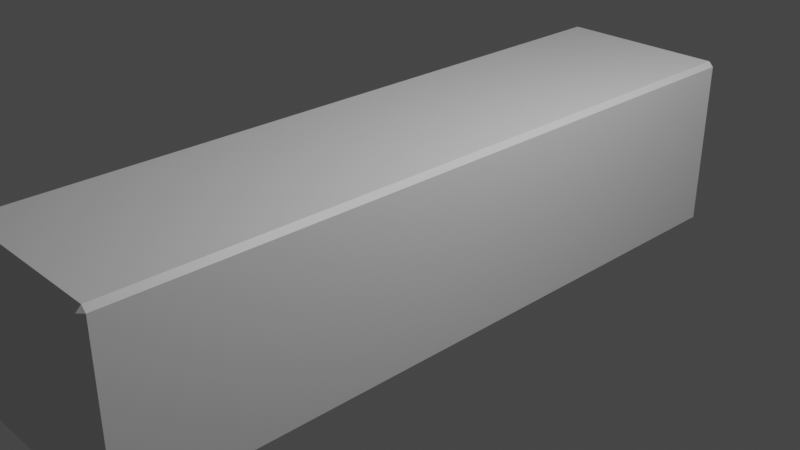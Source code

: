 # Source: blend.blend  (saved by Blender 3.6.13; exported with 4.5.12 LTS)
import bpy
from mathutils import Matrix  # noqa: F401  (used for matrix-valued properties, if any)

bpy.ops.wm.read_factory_settings(use_empty=True)
scene = bpy.context.scene
scene.name = 'Scene'

# ---- collections
col_collection = bpy.data.collections.new('Collection'); scene.collection.children.link(col_collection)

# ---- materials (node trees are filled in below, after node groups)
mat_material = bpy.data.materials.new('Material')
mat_material.alpha_threshold = 0.0
mat_material.use_transparent_shadow = False
mat_material.roughness = 0.5
mat_material.line_color = (0.0, 0.0, 0.0, 1.0)

# ---- material node trees
mat_material.use_nodes = True; mat_material.node_tree.nodes.clear()
_N = mat_material.node_tree.nodes; _L = mat_material.node_tree.links
n0 = _N.new('ShaderNodeOutputMaterial'); n0.name = 'Material Output'; n0.location = (300, 300)
n1 = _N.new('ShaderNodeBsdfPrincipled'); n1.name = 'Principled BSDF'; n1.location = (10, 300)
n1.distribution = 'GGX'
n1.subsurface_method = 'RANDOM_WALK_SKIN'
n1.inputs[3].default_value = 1.45
n1.inputs[27].default_value = (0.0, 0.0, 0.0, 1.0)
n1.inputs[28].default_value = 1.0
_L.new(n1.outputs[0], n0.inputs[0])
n0.is_active_output = True

# ---- world
world_world = bpy.data.worlds.new('World'); scene.world = world_world
world_world.use_nodes = True; world_world.node_tree.nodes.clear()
_N = world_world.node_tree.nodes; _L = world_world.node_tree.links
n0 = _N.new('ShaderNodeOutputWorld'); n0.name = 'World Output'; n0.location = (300, 300)
n1 = _N.new('ShaderNodeBackground'); n1.name = 'Background'; n1.location = (10, 300)
n1.inputs[0].default_value = (0.05088, 0.05088, 0.05088, 1.0)
_L.new(n1.outputs[0], n0.inputs[0])
n0.is_active_output = True
world_world.color = (0.05088, 0.05088, 0.05088)
world_world.use_sun_shadow = False
world_world.sun_shadow_jitter_overblur = 0.0

# ---- cameras
cam_camera = bpy.data.cameras.new('Camera')
cam_camera.clip_end = 100.0
cam_camera.ortho_scale = 7.314

# ---- lights
light_light = bpy.data.lights.new('Light', 'POINT')
light_light.transmission_factor = 0.0
light_light.energy = 1000.0
light_light.shadow_soft_size = 0.1
light_light.shadow_maximum_resolution = 0.006
light_light.use_absolute_resolution = True

# ---- meshes
me_cube = bpy.data.meshes.new('Cube')
me_cube.from_pydata([(0.9461, 4.0, 0.9461), (0.9461, 3.946, 1.0), (1.0, 3.946, 0.9461), (0.9461, 3.946, -1.0), (0.9461, 4.0, -0.9461), (1.0, 3.946, -0.9461), (1.0, -3.946, 0.9461), (0.9461, -3.946, 1.0), (0.9461, -4.0, 0.9461), (1.0, -3.946, -0.9461), (0.9461, -4.0, -0.9461), (0.9461, -3.946, -1.0), (-0.9461, 4.0, 0.9461), (-1.0, 3.946, 0.9461), (-0.9461, 3.946, 1.0), (-1.0, 3.946, -0.9461), (-0.9461, 4.0, -0.9461), (-0.9461, 3.946, -1.0), (-1.0, -3.946, 0.9461), (-0.9461, -4.0, 0.9461), (-0.9461, -3.946, 1.0), (-0.9461, -3.946, -1.0), (-0.9461, -4.0, -0.9461), (-1.0, -3.946, -0.9461)], [], [(17, 3, 11, 21), (23, 18, 13, 15), (10, 8, 19, 22), (1, 14, 20, 7), (5, 2, 6, 9), (0, 1, 2), (3, 4, 5), (6, 7, 8), (9, 10, 11), (12, 13, 14), (15, 16, 17), (18, 19, 20), (21, 22, 23), (17, 21, 23, 15), (3, 17, 16, 4), (2, 5, 4, 0), (22, 19, 18, 23), (8, 10, 9, 6), (12, 16, 15, 13), (7, 20, 19, 8), (1, 7, 6, 2), (21, 11, 10, 22), (20, 14, 13, 18), (14, 1, 0, 12), (11, 3, 5, 9), (16, 12, 0, 4)])
_uv = me_cube.uv_layers.new(name='UVMap')
_uv.uv.foreach_set('vector', [0.1317, 0.5017, 0.3683, 0.5017, 0.3683, 0.7483, 0.1317, 0.7483, 0.3817, 0.001683, 0.6183, 0.001683, 0.6183, 0.2483, 0.3817, 0.2483, 0.3817, 0.7567, 0.6183, 0.7567, 0.6183, 0.9933, 0.3817, 0.9933, 0.6317, 0.5017, 0.8683, 0.5017, 0.8683, 0.7483, 0.6317, 0.7483, 0.3817, 0.5017, 0.6183, 0.5017, 0.6183, 0.7483, 0.3817, 0.7483, 0.6183, 0.4933, 0.625, 0.4933, 0.6183, 0.5, 0.3683, 0.5017, 0.3683, 0.5, 0.375, 0.5017, 0.6183, 0.75, 0.625, 0.7567, 0.6183, 0.7567, 0.375, 0.7483, 0.3683, 0.75, 0.3683, 0.7483, 0.6183, 0.25, 0.6183, 0.2483, 0.625, 0.2483, 0.125, 0.5017, 0.1317, 0.5, 0.1317, 0.5017, 0.6183, 0.001683, 0.6183, 0.0, 0.625, 0.001683, 0.1317, 0.7483, 0.1317, 0.75, 0.125, 0.7483, 0.1317, 0.5017, 0.1317, 0.7483, 0.125, 0.7483, 0.125, 0.5017, 0.3683, 0.5017, 0.1317, 0.5017, 0.1317, 0.5, 0.3683, 0.5, 0.6183, 0.5017, 0.3817, 0.5017, 0.3817, 0.4933, 0.6183, 0.4933, 0.3817, 0.0, 0.6183, 0.0, 0.6183, 0.001683, 0.3817, 0.001683, 0.6183, 0.7567, 0.3817, 0.7567, 0.3817, 0.7483, 0.6183, 0.7483, 0.6183, 0.2567, 0.3817, 0.2567, 0.3817, 0.2483, 0.6183, 0.2483, 0.625, 0.7567, 0.625, 0.9933, 0.6183, 0.9933, 0.6183, 0.7567, 0.6317, 0.5017, 0.6317, 0.7483, 0.6183, 0.7483, 0.6183, 0.5017, 0.1317, 0.7483, 0.3683, 0.7483, 0.3683, 0.75, 0.1317, 0.75, 0.625, 0.001683, 0.625, 0.2483, 0.6183, 0.2483, 0.6183, 0.001683, 0.625, 0.2567, 0.625, 0.4933, 0.6183, 0.4933, 0.6183, 0.2567, 0.3683, 0.7483, 0.3683, 0.5017, 0.3817, 0.5017, 0.3817, 0.7483, 0.3817, 0.2567, 0.6183, 0.2567, 0.6183, 0.4933, 0.3817, 0.4933])
me_cube.materials.append(mat_material)
me_cube.use_mirror_vertex_groups = False
me_cube.update()

# ---- objects
ob_cube = bpy.data.objects.new('Cube', me_cube)
ob_light = bpy.data.objects.new('Light', light_light)
ob_camera = bpy.data.objects.new('Camera', cam_camera)

# ---- transforms, parenting, visibility, modifiers, constraints
ob_cube.location = (0.0, 0.0, 0.0)
ob_cube.lock_rotations_4d = False
ob_cube.empty_display_type = 'ARROWS'
ob_cube.lineart.crease_threshold = 0.0
ob_light.location = (4.076, 1.005, 5.904)
ob_light.rotation_euler = (0.6503, 0.05522, 1.866)
ob_light.lock_rotations_4d = False
ob_light.empty_display_type = 'ARROWS'
ob_light.color = (0.0, 0.0, 0.0, 0.0)
ob_light.lineart.crease_threshold = 0.0
ob_camera.location = (7.359, -6.926, 4.958)
ob_camera.rotation_euler = (1.109, 0.0, 0.8149)
ob_camera.lock_rotations_4d = False
ob_camera.empty_display_type = 'ARROWS'
ob_camera.color = (0.0, 0.0, 0.0, 0.0)
ob_camera.display_type = 'WIRE'
ob_camera.lineart.crease_threshold = 0.0

# ---- collection membership
col_collection.objects.link(ob_cube)
col_collection.objects.link(ob_light)
col_collection.objects.link(ob_camera)

# ---- scene / render settings (as saved in the file)
scene.camera = ob_camera
scene.frame_start = 1; scene.frame_end = 250; scene.frame_set(1)
scene.render.engine = 'BLENDER_EEVEE_NEXT'
scene.cycles.sampling_pattern = 'TABULATED_SOBOL'
scene.view_settings.view_transform = 'Filmic'
bpy.context.view_layer.update()
